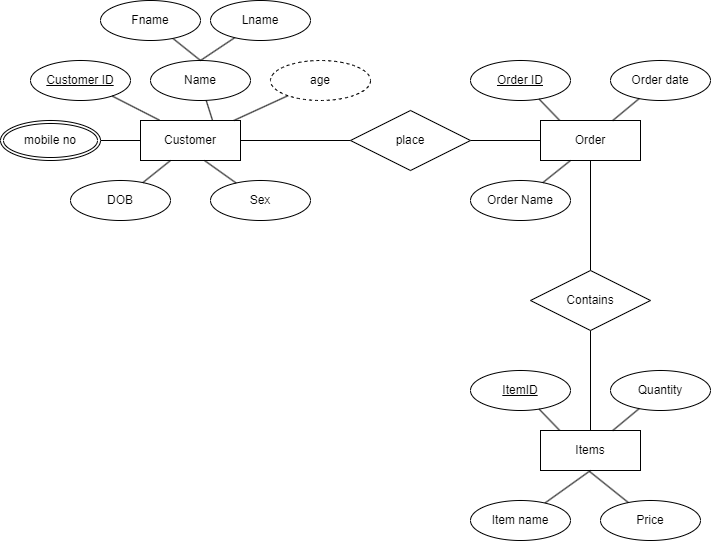

The diagram above was exported from draw.io. Its source (the exported page's mxGraphModel, read from the mxfile embedded in the PNG):
<mxGraphModel dx="2049" dy="1129" grid="1" gridSize="10" guides="1" tooltips="1" connect="1" arrows="1" fold="1" page="1" pageScale="1" pageWidth="827" pageHeight="1169" math="0" shadow="0">
  <root>
    <mxCell id="0" />
    <mxCell id="1" parent="0" />
    <mxCell id="RlWtoatCOTJx8XMhyD_P-1" style="edgeStyle=none;rounded=0;orthogonalLoop=1;jettySize=auto;html=1;entryX=0.5;entryY=0;entryDx=0;entryDy=0;endArrow=none;endFill=0;" edge="1" parent="1" source="RlWtoatCOTJx8XMhyD_P-2" target="RlWtoatCOTJx8XMhyD_P-32">
      <mxGeometry relative="1" as="geometry" />
    </mxCell>
    <mxCell id="RlWtoatCOTJx8XMhyD_P-2" value="Order" style="whiteSpace=wrap;html=1;align=center;" vertex="1" parent="1">
      <mxGeometry x="580" y="820" width="100" height="40" as="geometry" />
    </mxCell>
    <mxCell id="RlWtoatCOTJx8XMhyD_P-3" value="Order ID" style="ellipse;whiteSpace=wrap;html=1;align=center;fontStyle=4;" vertex="1" parent="1">
      <mxGeometry x="510" y="760" width="100" height="40" as="geometry" />
    </mxCell>
    <mxCell id="RlWtoatCOTJx8XMhyD_P-4" style="edgeStyle=none;rounded=0;orthogonalLoop=1;jettySize=auto;html=1;entryX=0.189;entryY=-0.009;entryDx=0;entryDy=0;entryPerimeter=0;endArrow=none;endFill=0;" edge="1" parent="1" source="RlWtoatCOTJx8XMhyD_P-3" target="RlWtoatCOTJx8XMhyD_P-2">
      <mxGeometry relative="1" as="geometry" />
    </mxCell>
    <mxCell id="RlWtoatCOTJx8XMhyD_P-5" value="Order date" style="ellipse;whiteSpace=wrap;html=1;align=center;" vertex="1" parent="1">
      <mxGeometry x="650" y="760" width="100" height="40" as="geometry" />
    </mxCell>
    <mxCell id="RlWtoatCOTJx8XMhyD_P-6" style="edgeStyle=none;rounded=0;orthogonalLoop=1;jettySize=auto;html=1;entryX=0.721;entryY=0.004;entryDx=0;entryDy=0;entryPerimeter=0;endArrow=none;endFill=0;" edge="1" parent="1" source="RlWtoatCOTJx8XMhyD_P-5" target="RlWtoatCOTJx8XMhyD_P-2">
      <mxGeometry relative="1" as="geometry" />
    </mxCell>
    <mxCell id="RlWtoatCOTJx8XMhyD_P-7" value="Order Name" style="ellipse;whiteSpace=wrap;html=1;align=center;" vertex="1" parent="1">
      <mxGeometry x="510" y="880" width="100" height="40" as="geometry" />
    </mxCell>
    <mxCell id="RlWtoatCOTJx8XMhyD_P-9" style="edgeStyle=none;rounded=0;orthogonalLoop=1;jettySize=auto;html=1;entryX=0.3;entryY=1;entryDx=0;entryDy=0;entryPerimeter=0;endArrow=none;endFill=0;" edge="1" parent="1" source="RlWtoatCOTJx8XMhyD_P-7" target="RlWtoatCOTJx8XMhyD_P-2">
      <mxGeometry relative="1" as="geometry" />
    </mxCell>
    <mxCell id="RlWtoatCOTJx8XMhyD_P-11" style="edgeStyle=none;rounded=0;orthogonalLoop=1;jettySize=auto;html=1;endArrow=none;endFill=0;" edge="1" parent="1" source="RlWtoatCOTJx8XMhyD_P-12" target="RlWtoatCOTJx8XMhyD_P-30">
      <mxGeometry relative="1" as="geometry" />
    </mxCell>
    <mxCell id="RlWtoatCOTJx8XMhyD_P-12" value="Customer" style="whiteSpace=wrap;html=1;align=center;" vertex="1" parent="1">
      <mxGeometry x="180" y="820" width="100" height="40" as="geometry" />
    </mxCell>
    <mxCell id="RlWtoatCOTJx8XMhyD_P-13" value="Customer ID" style="ellipse;whiteSpace=wrap;html=1;align=center;fontStyle=4;" vertex="1" parent="1">
      <mxGeometry x="70" y="760" width="100" height="40" as="geometry" />
    </mxCell>
    <mxCell id="RlWtoatCOTJx8XMhyD_P-14" style="edgeStyle=none;rounded=0;orthogonalLoop=1;jettySize=auto;html=1;entryX=0.189;entryY=-0.009;entryDx=0;entryDy=0;entryPerimeter=0;endArrow=none;endFill=0;" edge="1" parent="1" source="RlWtoatCOTJx8XMhyD_P-13" target="RlWtoatCOTJx8XMhyD_P-12">
      <mxGeometry relative="1" as="geometry" />
    </mxCell>
    <mxCell id="RlWtoatCOTJx8XMhyD_P-15" value="Name" style="ellipse;whiteSpace=wrap;html=1;align=center;" vertex="1" parent="1">
      <mxGeometry x="190" y="760" width="100" height="40" as="geometry" />
    </mxCell>
    <mxCell id="RlWtoatCOTJx8XMhyD_P-16" style="edgeStyle=none;rounded=0;orthogonalLoop=1;jettySize=auto;html=1;entryX=0.721;entryY=0.004;entryDx=0;entryDy=0;entryPerimeter=0;endArrow=none;endFill=0;" edge="1" parent="1" source="RlWtoatCOTJx8XMhyD_P-15" target="RlWtoatCOTJx8XMhyD_P-12">
      <mxGeometry relative="1" as="geometry" />
    </mxCell>
    <mxCell id="RlWtoatCOTJx8XMhyD_P-17" value="DOB" style="ellipse;whiteSpace=wrap;html=1;align=center;" vertex="1" parent="1">
      <mxGeometry x="110" y="880" width="100" height="40" as="geometry" />
    </mxCell>
    <mxCell id="RlWtoatCOTJx8XMhyD_P-18" value="Sex" style="ellipse;whiteSpace=wrap;html=1;align=center;" vertex="1" parent="1">
      <mxGeometry x="250" y="880" width="100" height="40" as="geometry" />
    </mxCell>
    <mxCell id="RlWtoatCOTJx8XMhyD_P-19" style="edgeStyle=none;rounded=0;orthogonalLoop=1;jettySize=auto;html=1;entryX=0.3;entryY=1;entryDx=0;entryDy=0;entryPerimeter=0;endArrow=none;endFill=0;" edge="1" parent="1" source="RlWtoatCOTJx8XMhyD_P-17" target="RlWtoatCOTJx8XMhyD_P-12">
      <mxGeometry relative="1" as="geometry" />
    </mxCell>
    <mxCell id="RlWtoatCOTJx8XMhyD_P-20" style="edgeStyle=none;rounded=0;orthogonalLoop=1;jettySize=auto;html=1;entryX=0.64;entryY=1;entryDx=0;entryDy=0;entryPerimeter=0;endArrow=none;endFill=0;" edge="1" parent="1" source="RlWtoatCOTJx8XMhyD_P-18" target="RlWtoatCOTJx8XMhyD_P-12">
      <mxGeometry relative="1" as="geometry" />
    </mxCell>
    <mxCell id="RlWtoatCOTJx8XMhyD_P-21" style="edgeStyle=none;rounded=0;orthogonalLoop=1;jettySize=auto;html=1;endArrow=none;endFill=0;" edge="1" parent="1" source="RlWtoatCOTJx8XMhyD_P-22" target="RlWtoatCOTJx8XMhyD_P-12">
      <mxGeometry relative="1" as="geometry" />
    </mxCell>
    <mxCell id="RlWtoatCOTJx8XMhyD_P-22" value="age" style="ellipse;whiteSpace=wrap;html=1;align=center;dashed=1;" vertex="1" parent="1">
      <mxGeometry x="310" y="760" width="100" height="40" as="geometry" />
    </mxCell>
    <mxCell id="RlWtoatCOTJx8XMhyD_P-23" style="edgeStyle=none;rounded=0;orthogonalLoop=1;jettySize=auto;html=1;entryX=0;entryY=0.5;entryDx=0;entryDy=0;endArrow=none;endFill=0;" edge="1" parent="1" source="RlWtoatCOTJx8XMhyD_P-24" target="RlWtoatCOTJx8XMhyD_P-12">
      <mxGeometry relative="1" as="geometry" />
    </mxCell>
    <mxCell id="RlWtoatCOTJx8XMhyD_P-24" value="mobile no" style="ellipse;shape=doubleEllipse;margin=3;whiteSpace=wrap;html=1;align=center;" vertex="1" parent="1">
      <mxGeometry x="40" y="820" width="100" height="40" as="geometry" />
    </mxCell>
    <mxCell id="RlWtoatCOTJx8XMhyD_P-25" style="edgeStyle=none;rounded=0;orthogonalLoop=1;jettySize=auto;html=1;entryX=0.5;entryY=0;entryDx=0;entryDy=0;endArrow=none;endFill=0;" edge="1" parent="1" source="RlWtoatCOTJx8XMhyD_P-26" target="RlWtoatCOTJx8XMhyD_P-15">
      <mxGeometry relative="1" as="geometry" />
    </mxCell>
    <mxCell id="RlWtoatCOTJx8XMhyD_P-26" value="Fname" style="ellipse;whiteSpace=wrap;html=1;align=center;" vertex="1" parent="1">
      <mxGeometry x="140" y="700" width="100" height="40" as="geometry" />
    </mxCell>
    <mxCell id="RlWtoatCOTJx8XMhyD_P-27" style="edgeStyle=none;rounded=0;orthogonalLoop=1;jettySize=auto;html=1;entryX=0.5;entryY=0;entryDx=0;entryDy=0;endArrow=none;endFill=0;" edge="1" parent="1" source="RlWtoatCOTJx8XMhyD_P-28" target="RlWtoatCOTJx8XMhyD_P-15">
      <mxGeometry relative="1" as="geometry" />
    </mxCell>
    <mxCell id="RlWtoatCOTJx8XMhyD_P-28" value="Lname" style="ellipse;whiteSpace=wrap;html=1;align=center;" vertex="1" parent="1">
      <mxGeometry x="250" y="700" width="100" height="40" as="geometry" />
    </mxCell>
    <mxCell id="RlWtoatCOTJx8XMhyD_P-29" style="edgeStyle=none;rounded=0;orthogonalLoop=1;jettySize=auto;html=1;entryX=0;entryY=0.5;entryDx=0;entryDy=0;endArrow=none;endFill=0;" edge="1" parent="1" source="RlWtoatCOTJx8XMhyD_P-30" target="RlWtoatCOTJx8XMhyD_P-2">
      <mxGeometry relative="1" as="geometry" />
    </mxCell>
    <mxCell id="RlWtoatCOTJx8XMhyD_P-30" value="place" style="shape=rhombus;perimeter=rhombusPerimeter;whiteSpace=wrap;html=1;align=center;" vertex="1" parent="1">
      <mxGeometry x="390" y="810" width="120" height="60" as="geometry" />
    </mxCell>
    <mxCell id="RlWtoatCOTJx8XMhyD_P-31" style="edgeStyle=none;rounded=0;orthogonalLoop=1;jettySize=auto;html=1;endArrow=none;endFill=0;" edge="1" parent="1" source="RlWtoatCOTJx8XMhyD_P-32" target="RlWtoatCOTJx8XMhyD_P-33">
      <mxGeometry relative="1" as="geometry" />
    </mxCell>
    <mxCell id="RlWtoatCOTJx8XMhyD_P-32" value="Contains" style="shape=rhombus;perimeter=rhombusPerimeter;whiteSpace=wrap;html=1;align=center;" vertex="1" parent="1">
      <mxGeometry x="570" y="970" width="120" height="60" as="geometry" />
    </mxCell>
    <mxCell id="RlWtoatCOTJx8XMhyD_P-33" value="Items" style="whiteSpace=wrap;html=1;align=center;" vertex="1" parent="1">
      <mxGeometry x="580" y="1130" width="100" height="40" as="geometry" />
    </mxCell>
    <mxCell id="RlWtoatCOTJx8XMhyD_P-34" value="ItemID" style="ellipse;whiteSpace=wrap;html=1;align=center;fontStyle=4;" vertex="1" parent="1">
      <mxGeometry x="510" y="1070" width="100" height="40" as="geometry" />
    </mxCell>
    <mxCell id="RlWtoatCOTJx8XMhyD_P-35" style="edgeStyle=none;rounded=0;orthogonalLoop=1;jettySize=auto;html=1;entryX=0.189;entryY=-0.009;entryDx=0;entryDy=0;entryPerimeter=0;endArrow=none;endFill=0;" edge="1" parent="1" source="RlWtoatCOTJx8XMhyD_P-34" target="RlWtoatCOTJx8XMhyD_P-33">
      <mxGeometry relative="1" as="geometry" />
    </mxCell>
    <mxCell id="RlWtoatCOTJx8XMhyD_P-36" value="Quantity" style="ellipse;whiteSpace=wrap;html=1;align=center;" vertex="1" parent="1">
      <mxGeometry x="650" y="1070" width="100" height="40" as="geometry" />
    </mxCell>
    <mxCell id="RlWtoatCOTJx8XMhyD_P-37" style="edgeStyle=none;rounded=0;orthogonalLoop=1;jettySize=auto;html=1;entryX=0.721;entryY=0.004;entryDx=0;entryDy=0;entryPerimeter=0;endArrow=none;endFill=0;" edge="1" parent="1" source="RlWtoatCOTJx8XMhyD_P-36" target="RlWtoatCOTJx8XMhyD_P-33">
      <mxGeometry relative="1" as="geometry" />
    </mxCell>
    <mxCell id="RlWtoatCOTJx8XMhyD_P-38" value="Price" style="ellipse;whiteSpace=wrap;html=1;align=center;" vertex="1" parent="1">
      <mxGeometry x="640" y="1200" width="100" height="40" as="geometry" />
    </mxCell>
    <mxCell id="RlWtoatCOTJx8XMhyD_P-39" style="edgeStyle=none;rounded=0;orthogonalLoop=1;jettySize=auto;html=1;entryX=0.49;entryY=1.023;entryDx=0;entryDy=0;entryPerimeter=0;endArrow=none;endFill=0;" edge="1" parent="1" source="RlWtoatCOTJx8XMhyD_P-38" target="RlWtoatCOTJx8XMhyD_P-33">
      <mxGeometry relative="1" as="geometry" />
    </mxCell>
    <mxCell id="RlWtoatCOTJx8XMhyD_P-41" style="rounded=0;orthogonalLoop=1;jettySize=auto;html=1;entryX=0.5;entryY=1;entryDx=0;entryDy=0;endArrow=none;endFill=0;" edge="1" parent="1" source="RlWtoatCOTJx8XMhyD_P-40" target="RlWtoatCOTJx8XMhyD_P-33">
      <mxGeometry relative="1" as="geometry" />
    </mxCell>
    <mxCell id="RlWtoatCOTJx8XMhyD_P-40" value="Item name" style="ellipse;whiteSpace=wrap;html=1;align=center;" vertex="1" parent="1">
      <mxGeometry x="510" y="1200" width="100" height="40" as="geometry" />
    </mxCell>
  </root>
</mxGraphModel>